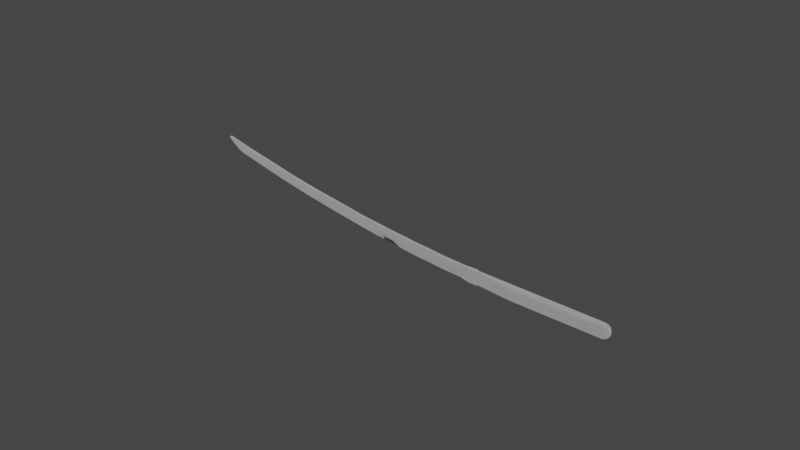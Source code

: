 # Source: katana2.blend  (saved by Blender 2.93.20; exported with 4.5.12 LTS)
import bpy
from mathutils import Matrix  # noqa: F401  (used for matrix-valued properties, if any)

bpy.ops.wm.read_factory_settings(use_empty=True)
scene = bpy.context.scene
scene.name = 'Scene'

# ---- collections
col_collection = bpy.data.collections.new('Collection'); scene.collection.children.link(col_collection)

# ---- materials (node trees are filled in below, after node groups)
mat_material_001 = bpy.data.materials.new('Material.001')
mat_material_001.use_transparent_shadow = False
mat_material_001.diffuse_color = (1.0, 1.0, 1.0, 1.0)
mat_material_002 = bpy.data.materials.new('Material.002')
mat_material_002.use_transparent_shadow = False
mat_material_002.diffuse_color = (1.0, 1.0, 1.0, 1.0)
mat_material_003 = bpy.data.materials.new('Material.003')
mat_material_003.use_transparent_shadow = False
mat_material_003.diffuse_color = (1.0, 1.0, 1.0, 1.0)
mat_material_004 = bpy.data.materials.new('Material.004')
mat_material_004.use_transparent_shadow = False
mat_material_004.diffuse_color = (1.0, 1.0, 1.0, 1.0)

# ---- material node trees
mat_material_001.use_nodes = True; mat_material_001.node_tree.nodes.clear()
_N = mat_material_001.node_tree.nodes; _L = mat_material_001.node_tree.links
n0 = _N.new('ShaderNodeBsdfPrincipled'); n0.name = 'Principled BSDF'; n0.location = (10, 300)
n0.distribution = 'GGX'
n0.subsurface_method = 'BURLEY'
n0.inputs[0].default_value = (1.0, 1.0, 1.0, 1.0)
n0.inputs[1].default_value = 1.0
n0.inputs[2].default_value = 1.0
n0.inputs[3].default_value = 1.45
n0.inputs[27].default_value = (0.0, 0.0, 0.0, 1.0)
n0.inputs[28].default_value = 1.0
n1 = _N.new('ShaderNodeOutputMaterial'); n1.name = 'Material Output'; n1.location = (320, 270)
_L.new(n0.outputs[0], n1.inputs[0])
n1.is_active_output = True
mat_material_002.use_nodes = True; mat_material_002.node_tree.nodes.clear()
_N = mat_material_002.node_tree.nodes; _L = mat_material_002.node_tree.links
n0 = _N.new('ShaderNodeBsdfPrincipled'); n0.name = 'Principled BSDF'; n0.location = (10, 300)
n0.distribution = 'GGX'
n0.subsurface_method = 'BURLEY'
n0.inputs[0].default_value = (1.0, 1.0, 1.0, 1.0)
n0.inputs[1].default_value = 1.0
n0.inputs[2].default_value = 1.0
n0.inputs[3].default_value = 1.45
n0.inputs[27].default_value = (0.0, 0.0, 0.0, 1.0)
n0.inputs[28].default_value = 1.0
n1 = _N.new('ShaderNodeOutputMaterial'); n1.name = 'Material Output'; n1.location = (320, 270)
_L.new(n0.outputs[0], n1.inputs[0])
n1.is_active_output = True
mat_material_003.use_nodes = True; mat_material_003.node_tree.nodes.clear()
_N = mat_material_003.node_tree.nodes; _L = mat_material_003.node_tree.links
n0 = _N.new('ShaderNodeBsdfPrincipled'); n0.name = 'Principled BSDF'; n0.location = (10, 300)
n0.distribution = 'GGX'
n0.subsurface_method = 'BURLEY'
n0.inputs[0].default_value = (1.0, 1.0, 1.0, 1.0)
n0.inputs[1].default_value = 1.0
n0.inputs[2].default_value = 1.0
n0.inputs[3].default_value = 1.45
n0.inputs[27].default_value = (0.0, 0.0, 0.0, 1.0)
n0.inputs[28].default_value = 1.0
n1 = _N.new('ShaderNodeOutputMaterial'); n1.name = 'Material Output'; n1.location = (320, 270)
_L.new(n0.outputs[0], n1.inputs[0])
n1.is_active_output = True
mat_material_004.use_nodes = True; mat_material_004.node_tree.nodes.clear()
_N = mat_material_004.node_tree.nodes; _L = mat_material_004.node_tree.links
n0 = _N.new('ShaderNodeBsdfPrincipled'); n0.name = 'Principled BSDF'; n0.location = (10, 300)
n0.distribution = 'GGX'
n0.subsurface_method = 'BURLEY'
n0.inputs[0].default_value = (1.0, 1.0, 1.0, 1.0)
n0.inputs[1].default_value = 1.0
n0.inputs[2].default_value = 1.0
n0.inputs[3].default_value = 1.45
n0.inputs[27].default_value = (0.0, 0.0, 0.0, 1.0)
n0.inputs[28].default_value = 1.0
n1 = _N.new('ShaderNodeOutputMaterial'); n1.name = 'Material Output'; n1.location = (320, 270)
_L.new(n0.outputs[0], n1.inputs[0])
n1.is_active_output = True

# ---- world
world_world = bpy.data.worlds.new('World'); scene.world = world_world
world_world.use_nodes = True; world_world.node_tree.nodes.clear()
_N = world_world.node_tree.nodes; _L = world_world.node_tree.links
n0 = _N.new('ShaderNodeOutputWorld'); n0.name = 'World Output'; n0.location = (300, 300)
n1 = _N.new('ShaderNodeBackground'); n1.name = 'Background'; n1.location = (10, 300)
n1.inputs[0].default_value = (0.05088, 0.05088, 0.05088, 1.0)
_L.new(n1.outputs[0], n0.inputs[0])
n0.is_active_output = True
world_world.color = (0.05088, 0.05088, 0.05088)
world_world.use_sun_shadow = False
world_world.sun_shadow_jitter_overblur = 0.0

# ---- meshes
me_cube_001 = bpy.data.meshes.new('Cube.001')
me_cube_001.from_pydata([(-9.903, 0.03143, 5.851), (-9.903, -0.01144, 5.851), (-11.52, -0.01144, 7.022), (-11.52, 0.03143, 7.022), (-8.732, 0.2631, 7.472), (-8.732, -0.2431, 7.472), (-10.35, -0.2431, 8.643), (-10.35, 0.2631, 8.643), (-12.94, -0.01144, 8.095), (-12.94, 0.03143, 8.095), (-11.77, -0.2431, 9.716), (-11.77, 0.2631, 9.716), (-14.86, -0.01144, 9.654), (-14.86, 0.03143, 9.654), (-13.69, -0.2431, 11.28), (-13.69, 0.2631, 11.28), (-16.25, -0.01144, 10.71), (-16.25, 0.03143, 10.71), (-15.08, -0.2431, 12.33), (-15.08, 0.2631, 12.33), (-17.85, -0.01144, 12.05), (-17.85, 0.03143, 12.05), (-16.68, -0.2431, 13.67), (-16.68, 0.2631, 13.67), (-19.58, -0.008098, 13.57), (-19.58, 0.02808, 13.57), (-18.45, -0.2036, 15.13), (-18.45, 0.2236, 15.13), (-22.05, -0.008098, 15.66), (-22.05, 0.02808, 15.66), (-20.93, -0.2036, 17.22), (-20.93, 0.2236, 17.22), (-24.0, -0.008098, 17.42), (-24.0, 0.02808, 17.42), (-23.02, -0.2036, 18.96), (-23.02, 0.2236, 18.96), (-26.4, -0.008099, 19.64), (-26.4, 0.02808, 19.64), (-25.42, -0.2036, 21.18), (-25.42, 0.2236, 21.18), (-28.12, -0.008099, 21.23), (-28.12, 0.02808, 21.23), (-27.14, -0.2036, 22.77), (-27.14, 0.2236, 22.77), (-30.19, -0.0081, 23.21), (-30.19, 0.02808, 23.21), (-29.21, -0.2036, 24.62), (-29.21, 0.2236, 24.62), (-32.29, -0.0081, 25.18), (-32.29, 0.02808, 25.18), (-31.3, -0.2036, 26.58), (-31.3, 0.2236, 26.58), (-34.64, -0.008101, 27.56), (-34.64, 0.02808, 27.56), (-33.75, -0.2036, 28.96), (-33.75, 0.2236, 28.96), (-36.18, -0.008101, 29.12), (-36.18, 0.02808, 29.12), (-35.28, -0.2036, 30.52), (-35.28, 0.2236, 30.52), (-38.0, -0.008101, 31.04), (-38.0, 0.02808, 31.04), (-37.03, -0.2036, 32.31), (-37.03, 0.2236, 32.31), (-39.97, -0.008102, 33.12), (-39.97, 0.02808, 33.12), (-39.07, -0.2036, 34.38), (-39.07, 0.2236, 34.38), (-41.25, -0.008102, 34.5), (-41.25, 0.02808, 34.5), (-40.42, -0.2036, 35.76), (-40.42, 0.2236, 35.76), (-42.16, -0.008102, 35.47), (-42.16, 0.02808, 35.47), (-41.33, -0.2036, 36.73), (-41.33, 0.2236, 36.73), (-42.65, -0.008103, 36.18), (-42.65, 0.02808, 36.18), (-42.2, -0.2036, 37.66), (-42.2, 0.2236, 37.66), (-42.92, -0.008103, 36.85), (-42.92, 0.02808, 36.85), (-42.73, -0.2036, 38.27), (-42.73, 0.2236, 38.27), (-43.1, -0.008103, 37.47), (-43.1, 0.02808, 37.47), (-43.24, -0.2036, 38.79), (-43.24, 0.2236, 38.79), (-7.871, -0.2521, 6.848), (-8.927, -0.2521, 5.075), (-9.252, 0.2631, 6.752), (-9.252, -0.2431, 6.752), (-10.87, -0.2431, 7.923), (-10.87, 0.2631, 7.923), (-12.29, -0.2431, 8.996), (-12.29, 0.2631, 8.996), (-14.21, -0.2431, 10.56), (-14.21, 0.2631, 10.56), (-15.6, -0.2431, 11.61), (-15.6, 0.2631, 11.61), (-17.2, -0.2431, 12.95), (-17.2, 0.2631, 12.95), (-18.95, -0.2036, 14.44), (-18.95, 0.2236, 14.44), (-21.43, -0.2036, 16.53), (-21.43, 0.2236, 16.53), (-23.46, -0.2036, 18.27), (-23.46, 0.2236, 18.27), (-25.86, -0.2036, 20.49), (-25.86, 0.2236, 20.49), (-27.58, -0.2036, 22.09), (-27.58, 0.2236, 22.09), (-29.64, -0.2036, 23.99), (-29.64, 0.2236, 23.99), (-31.74, -0.2036, 25.96), (-31.74, 0.2236, 25.96), (-34.15, -0.2036, 28.34), (-34.15, 0.2236, 28.34), (-35.68, -0.2036, 29.9), (-35.68, 0.2236, 29.9), (-37.46, -0.2036, 31.75), (-37.46, 0.2236, 31.75), (-39.47, -0.2036, 33.82), (-39.47, 0.2236, 33.82), (-40.79, -0.2036, 35.2), (-40.79, 0.2236, 35.2), (-41.7, -0.2036, 36.17), (-41.7, 0.2236, 36.17), (-42.4, -0.2036, 37.0), (-42.4, 0.2236, 37.0), (-42.81, -0.2036, 37.64), (-42.81, 0.2236, 37.64), (-43.18, -0.2036, 38.2), (-43.18, 0.2236, 38.2), (-8.927, 0.03219, 5.075), (-8.927, -0.0122, 5.075), (-8.927, 0.2721, 5.075), (-7.871, 0.2721, 6.848), (-8.943, -0.2933, 5.048), (-7.85, -0.2933, 6.884), (-8.943, 0.303, 5.048), (-7.85, 0.303, 6.884), (-8.065, -0.2933, 4.43), (-6.965, -0.2933, 6.276), (-8.065, 0.303, 4.43), (-6.965, 0.303, 6.276), (-8.34, -0.2521, 6.061), (-8.34, 0.2721, 6.061), (-8.335, -0.2933, 6.069), (-8.335, 0.303, 6.069), (-7.454, -0.2933, 5.457), (-7.454, 0.303, 5.457), (-6.891, -0.2933, 5.056), (-6.891, 0.303, 5.056), (-2.432, 0.6198, 1.867), (-2.432, -0.7686, 1.867), (2.213, -0.7686, -1.345), (2.213, 0.6198, -1.345), (9.341, 0.616, -6.235), (9.341, -0.7629, -6.235), (9.758, -0.6493, -6.51), (9.758, 0.5403, -6.51), (9.977, 0.446, -6.678), (9.977, -0.5078, -6.678), (10.1, -0.2244, -6.829), (10.1, 0.257, -6.829), (-6.738, 0.3507, 3.704), (-7.502, 0.1395, 4.03), (-7.603, 0.1963, 4.101), (-7.635, 0.303, 4.124), (-7.418, 0.303, 4.17), (-6.963, -0.1856, 3.66), (-7.418, -0.2933, 4.17), (-7.496, -0.2933, 4.193), (-7.635, -0.2933, 4.124), (-7.502, -0.1301, 4.03), (-5.619, -0.3871, 5.084), (-6.402, -0.1298, 5.876), (-6.503, -0.1867, 5.947), (-6.535, -0.2933, 5.97), (-6.486, -0.2933, 5.735), (-5.887, 0.1769, 5.489), (-6.486, 0.303, 5.735), (-6.554, 0.303, 5.815), (-6.535, 0.303, 5.97), (-6.402, 0.1398, 5.876), (-2.931, -0.6054, 0.8943), (-2.861, -0.7686, 1.044), (-2.024, -0.6051, 2.592), (-2.104, -0.7686, 2.448), (-2.933, 0.4566, 0.8956), (-2.861, 0.6198, 1.044), (-2.024, 0.4565, 2.592), (-2.104, 0.6198, 2.448), (1.809, 0.6198, -2.167), (1.709, 0.4505, -2.313), (2.52, -0.7686, -0.7674), (2.622, -0.5952, -0.6195), (1.709, -0.5935, -2.313), (1.808, -0.7686, -2.169), (2.622, 0.4515, -0.6196), (2.519, 0.6199, -0.7696), (8.922, 0.616, -7.038), (8.84, 0.4464, -7.197), (8.921, -0.7629, -7.04), (8.84, -0.5873, -7.197), (9.657, -0.7629, -5.673), (9.746, -0.589, -5.515), (9.656, 0.616, -5.675), (9.746, 0.4475, -5.515), (9.326, -0.4724, -7.34), (9.408, -0.6493, -7.182), (10.11, 0.3712, -5.889), (10.02, 0.5403, -6.051), (10.11, -0.4743, -5.889), (10.02, -0.6493, -6.048), (9.326, 0.37, -7.34), (9.409, 0.5403, -7.18), (10.17, -0.5078, -6.341), (10.26, -0.3313, -6.18), (9.715, 0.446, -7.181), (9.631, 0.2747, -7.343), (9.631, -0.329, -7.343), (9.714, -0.5078, -7.184), (10.17, 0.446, -6.345), (10.26, 0.2761, -6.18), (10.25, -0.09971, -6.504), (10.15, -0.2244, -6.741), (10.2, -0.08439, -6.651), (10.25, -0.06117, -6.578), (9.875, 0.1193, -7.197), (10.01, 0.257, -7.0), (9.976, 0.1287, -7.075), (9.929, 0.09381, -7.165), (9.941, -0.2927, -7.047), (9.929, -0.04442, -7.165), (10.0, -0.2244, -7.02), (10.16, 0.3206, -6.611), (10.25, 0.08675, -6.578), (10.17, 0.257, -6.72)], [], [(0, 1, 2), (0, 2, 3), (4, 7, 6), (4, 6, 5), (1, 0, 136), (1, 136, 89), (91, 5, 6), (91, 6, 92), (6, 7, 11), (6, 11, 10), (90, 0, 3), (90, 3, 93), (94, 10, 14), (94, 14, 96), (93, 3, 9), (93, 9, 95), (3, 2, 8), (3, 8, 9), (92, 6, 10), (92, 10, 94), (97, 13, 17), (97, 17, 99), (95, 9, 13), (95, 13, 97), (9, 8, 12), (9, 12, 13), (10, 11, 15), (10, 15, 14), (18, 19, 23), (18, 23, 22), (13, 12, 16), (13, 16, 17), (14, 15, 19), (14, 19, 18), (96, 14, 18), (96, 18, 98), (101, 21, 25), (101, 25, 103), (98, 18, 22), (98, 22, 100), (99, 17, 21), (99, 21, 101), (17, 16, 20), (17, 20, 21), (103, 25, 29), (103, 29, 105), (21, 20, 24), (21, 24, 25), (22, 23, 27), (22, 27, 26), (100, 22, 26), (100, 26, 102), (30, 31, 35), (30, 35, 34), (25, 24, 28), (25, 28, 29), (26, 27, 31), (26, 31, 30), (102, 26, 30), (102, 30, 104), (107, 33, 37), (107, 37, 109), (104, 30, 34), (104, 34, 106), (105, 29, 33), (105, 33, 107), (29, 28, 32), (29, 32, 33), (37, 36, 40), (37, 40, 41), (33, 32, 36), (33, 36, 37), (34, 35, 39), (34, 39, 38), (106, 34, 38), (106, 38, 108), (42, 43, 47), (42, 47, 46), (38, 39, 43), (38, 43, 42), (108, 38, 42), (108, 42, 110), (109, 37, 41), (109, 41, 111), (113, 45, 49), (113, 49, 115), (110, 42, 46), (110, 46, 112), (111, 41, 45), (111, 45, 113), (41, 40, 44), (41, 44, 45), (50, 51, 55), (50, 55, 54), (45, 44, 48), (45, 48, 49), (46, 47, 51), (46, 51, 50), (112, 46, 50), (112, 50, 114), (116, 54, 58), (116, 58, 118), (114, 50, 54), (114, 54, 116), (115, 49, 53), (115, 53, 117), (49, 48, 52), (49, 52, 53), (119, 57, 61), (119, 61, 121), (117, 53, 57), (117, 57, 119), (53, 52, 56), (53, 56, 57), (54, 55, 59), (54, 59, 58), (62, 63, 67), (62, 67, 66), (57, 56, 60), (57, 60, 61), (58, 59, 63), (58, 63, 62), (118, 58, 62), (118, 62, 120), (123, 65, 69), (123, 69, 125), (120, 62, 66), (120, 66, 122), (121, 61, 65), (121, 65, 123), (61, 60, 64), (61, 64, 65), (125, 69, 73), (125, 73, 127), (65, 64, 68), (65, 68, 69), (66, 67, 71), (66, 71, 70), (122, 66, 70), (122, 70, 124), (74, 75, 79), (74, 79, 78), (69, 68, 72), (69, 72, 73), (70, 71, 75), (70, 75, 74), (124, 70, 74), (124, 74, 126), (129, 77, 81), (129, 81, 131), (126, 74, 78), (126, 78, 128), (127, 73, 77), (127, 77, 129), (73, 72, 76), (73, 76, 77), (82, 83, 87), (82, 87, 86), (77, 76, 80), (77, 80, 81), (78, 79, 83), (78, 83, 82), (128, 78, 82), (128, 82, 130), (132, 86, 87), (132, 87, 133), (130, 82, 86), (130, 86, 132), (131, 81, 85), (131, 85, 133), (81, 80, 84), (81, 84, 85), (4, 5, 88), (4, 88, 137), (91, 1, 135), (91, 135, 146), (90, 4, 137), (90, 137, 147), (0, 90, 147), (0, 147, 136), (5, 91, 146), (5, 146, 88), (83, 131, 133), (83, 133, 87), (80, 130, 132), (80, 132, 84), (84, 132, 133), (84, 133, 85), (76, 128, 130), (76, 130, 80), (75, 127, 129), (75, 129, 79), (72, 126, 128), (72, 128, 76), (79, 129, 131), (79, 131, 83), (68, 124, 126), (68, 126, 72), (64, 122, 124), (64, 124, 68), (71, 125, 127), (71, 127, 75), (63, 121, 123), (63, 123, 67), (60, 120, 122), (60, 122, 64), (67, 123, 125), (67, 125, 71), (56, 118, 120), (56, 120, 60), (55, 117, 119), (55, 119, 59), (59, 119, 121), (59, 121, 63), (51, 115, 117), (51, 117, 55), (48, 114, 116), (48, 116, 52), (52, 116, 118), (52, 118, 56), (44, 112, 114), (44, 114, 48), (43, 111, 113), (43, 113, 47), (40, 110, 112), (40, 112, 44), (47, 113, 115), (47, 115, 51), (39, 109, 111), (39, 111, 43), (36, 108, 110), (36, 110, 40), (32, 106, 108), (32, 108, 36), (31, 105, 107), (31, 107, 35), (28, 104, 106), (28, 106, 32), (35, 107, 109), (35, 109, 39), (24, 102, 104), (24, 104, 28), (20, 100, 102), (20, 102, 24), (27, 103, 105), (27, 105, 31), (19, 99, 101), (19, 101, 23), (16, 98, 100), (16, 100, 20), (23, 101, 103), (23, 103, 27), (12, 96, 98), (12, 98, 16), (11, 95, 97), (11, 97, 15), (15, 97, 99), (15, 99, 19), (2, 92, 94), (2, 94, 8), (7, 93, 95), (7, 95, 11), (8, 94, 96), (8, 96, 12), (4, 90, 93), (4, 93, 7), (1, 91, 92), (1, 92, 2), (146, 135, 138), (146, 138, 148), (141, 139, 143), (141, 143, 145), (137, 88, 139), (137, 139, 141), (89, 136, 140), (89, 140, 138), (147, 137, 141), (147, 141, 149), (135, 134, 140), (135, 140, 138), (144, 153, 170, 169), (142, 144, 169, 168), (149, 141, 145), (149, 145, 151), (138, 140, 144), (138, 144, 142), (148, 138, 142), (148, 142, 150), (151, 183, 182, 153), (152, 187, 155), (145, 178, 177, 185, 184), (143, 152, 180, 179), (150, 173, 172, 152), (176, 155, 189), (143, 150, 152), (181, 185, 177, 188), (144, 151, 153), (166, 170, 153, 154), (140, 149, 151), (140, 151, 144), (139, 148, 150), (139, 150, 143), (134, 147, 149), (134, 149, 140), (136, 147, 149), (136, 149, 140), (88, 146, 148), (88, 148, 139), (142, 168, 167, 175, 174), (150, 142, 174, 173), (181, 188, 192), (153, 182, 193), (192, 197, 200), (191, 154, 157), (186, 195, 198), (155, 187, 199), (166, 154, 191), (152, 172, 187), (151, 145, 184, 183), (194, 157, 158), (171, 190, 186), (186, 190, 195), (145, 143, 179, 178), (176, 180, 152, 155), (200, 207, 209), (210, 216, 221), (200, 197, 207), (155, 199, 156), (153, 193, 154), (157, 201, 208), (192, 188, 197), (154, 201, 157), (189, 156, 196), (191, 157, 194), (154, 193, 201), (189, 155, 156), (209, 207, 214), (160, 211, 223), (209, 214, 212), (215, 163, 218), (198, 203, 205), (205, 216, 210), (196, 159, 206), (156, 199, 204), (194, 158, 202), (198, 195, 203), (196, 156, 159), (202, 158, 161), (212, 219, 225), (165, 239, 238, 229, 228), (210, 221, 222), (222, 230, 233, 235), (158, 208, 213), (206, 159, 160), (205, 203, 216), (156, 204, 159), (206, 160, 215), (157, 208, 158), (202, 161, 217), (159, 204, 211), (225, 219, 226), (222, 221, 230), (161, 224, 162), (217, 161, 162), (215, 160, 163), (217, 162, 220), (218, 163, 164), (158, 213, 161), (212, 214, 219), (159, 211, 160), (161, 213, 224), (165, 228, 227, 164), (233, 232, 164, 236, 235), (163, 234, 236, 164), (232, 231, 165, 164), (160, 223, 163), (220, 162, 165), (218, 164, 227), (162, 224, 237), (220, 165, 231), (163, 223, 234), (225, 226, 229, 238), (162, 237, 239, 165), (166, 167, 168, 169, 170), (171, 172, 173, 174, 175), (176, 177, 178, 179, 180), (181, 182, 183, 184, 185), (226, 227, 228, 229), (230, 231, 232, 233), (234, 235, 236), (237, 238, 239), (189, 196, 197, 188), (215, 218, 219, 214), (176, 189, 188, 177), (191, 194, 195, 190), (209, 212, 213, 208), (181, 192, 193, 182), (192, 200, 201, 193), (225, 238, 237, 224), (205, 210, 211, 204), (217, 220, 221, 216), (196, 206, 207, 197), (171, 186, 187, 172), (200, 209, 208, 201), (210, 222, 223, 211), (186, 198, 199, 187), (194, 202, 203, 195), (218, 227, 226, 219), (198, 205, 204, 199), (222, 235, 234, 223), (212, 225, 224, 213), (166, 191, 190, 167), (206, 215, 214, 207), (220, 231, 230, 221), (202, 217, 216, 203), (171, 175, 167, 190)])
me_cube_001.polygons.foreach_set('use_smooth', [0, 0, 0, 0, 0, 0, 0, 0, 1, 0, 0, 0, 0, 0, 0, 0, 0, 0, 0, 0, 1, 1, 0, 0, 1, 1, 0, 0, 0, 0, 0, 0, 0, 0, 0, 0, 1, 1, 0, 0, 0, 0, 0, 0, 0, 1, 1, 1, 1, 1, 0, 0, 0, 0, 0, 0, 0, 0, 0, 0, 0, 0, 0, 0, 1, 1, 0, 0, 0, 0, 0, 0, 0, 0, 0, 0, 0, 0, 1, 1, 0, 0, 0, 0, 0, 0, 0, 0, 1, 1, 0, 0, 1, 0, 0, 0, 0, 0, 0, 0, 0, 0, 0, 0, 1, 1, 0, 0, 1, 1, 0, 0, 0, 0, 1, 0, 0, 0, 0, 0, 1, 1, 0, 0, 1, 1, 0, 0, 1, 1, 0, 0, 0, 0, 0, 0, 0, 0, 0, 0, 0, 0, 0, 0, 0, 0, 0, 0, 1, 1, 0, 0, 1, 1, 0, 0, 0, 0, 0, 0, 0, 0, 1, 0, 0, 0, 0, 0, 1, 1, 1, 1, 0, 0, 1, 1, 1, 1, 1, 1, 1, 0, 0, 0, 1, 1, 0, 1, 1, 1, 0, 0, 1, 1, 0, 0, 0, 0, 1, 1, 0, 0, 0, 0, 1, 1, 0, 0, 1, 1, 0, 0, 0, 0, 0, 0, 1, 1, 0, 1, 0, 0, 0, 0, 1, 1, 0, 0, 0, 0, 0, 0, 1, 0, 0, 0, 1, 1, 0, 0, 1, 1, 1, 1, 0, 0, 0, 0, 0, 0, 0, 0, 0, 0, 0, 0, 0, 0, 0, 1, 0, 0, 0, 0, 0, 0, 0, 0, 0, 0, 0, 0, 1, 0, 0, 0, 0, 0, 0, 0, 0, 0, 0, 0, 1, 1, 0, 0, 0, 0, 1, 1, 0, 0, 1, 1, 0, 0, 0, 0, 0, 0, 0, 0, 0, 0, 0, 0, 0, 0, 0, 0, 0, 0, 0, 0, 0, 0, 0, 0, 0, 0, 0, 0, 0, 0, 0, 0, 0, 0, 0, 0, 0, 0, 0, 0, 0, 0, 0, 0, 0, 0, 0, 0, 0, 0, 0, 0, 0, 0, 0, 0, 0, 1, 0, 0, 1, 0, 0, 0, 0, 0, 0, 0, 1, 0, 0, 0, 0, 0, 0, 0, 0, 0, 0, 0, 0, 0, 0, 0, 0, 0, 1, 0, 0, 0, 0, 0, 0, 0, 0, 0, 0, 0, 0, 0, 0, 0, 0, 0, 0, 0, 0, 0, 0, 0, 0, 0, 0, 0, 0, 0, 1, 0, 0, 0])
me_cube_001.polygons.foreach_set('material_index', [0, 0, 0, 0, 0, 0, 0, 0, 0, 0, 0, 0, 0, 0, 0, 0, 0, 0, 0, 0, 0, 0, 0, 0, 0, 0, 0, 0, 0, 0, 0, 0, 0, 0, 0, 0, 0, 0, 0, 0, 0, 0, 0, 0, 0, 0, 0, 0, 0, 0, 0, 0, 0, 0, 0, 0, 0, 0, 0, 0, 0, 0, 0, 0, 0, 0, 0, 0, 0, 0, 0, 0, 0, 0, 0, 0, 0, 0, 0, 0, 0, 0, 0, 0, 0, 0, 0, 0, 0, 0, 0, 0, 0, 0, 0, 0, 0, 0, 0, 0, 0, 0, 0, 0, 0, 0, 0, 0, 0, 0, 0, 0, 0, 0, 0, 0, 0, 0, 0, 0, 0, 0, 0, 0, 0, 0, 0, 0, 0, 0, 0, 0, 0, 0, 0, 0, 0, 0, 0, 0, 0, 0, 0, 0, 0, 0, 0, 0, 0, 0, 0, 0, 0, 0, 0, 0, 0, 0, 0, 0, 0, 0, 0, 0, 0, 0, 0, 0, 0, 0, 0, 0, 0, 0, 0, 0, 0, 0, 0, 0, 0, 0, 0, 0, 0, 0, 0, 0, 0, 0, 0, 0, 0, 0, 0, 0, 0, 0, 0, 0, 0, 0, 0, 0, 0, 0, 0, 0, 0, 0, 0, 0, 0, 0, 0, 0, 0, 0, 0, 0, 0, 0, 0, 0, 0, 0, 0, 0, 0, 0, 0, 0, 0, 0, 0, 0, 0, 0, 0, 0, 0, 0, 0, 0, 0, 0, 0, 0, 0, 0, 0, 0, 0, 0, 0, 0, 0, 0, 0, 0, 0, 0, 0, 0, 0, 0, 0, 0, 1, 1, 1, 1, 1, 1, 1, 1, 1, 1, 1, 1, 1, 1, 1, 1, 1, 1, 1, 1, 1, 3, 1, 1, 1, 3, 1, 3, 1, 3, 1, 1, 1, 1, 1, 1, 1, 1, 1, 1, 1, 1, 3, 3, 3, 3, 3, 3, 3, 3, 1, 3, 3, 3, 1, 3, 3, 3, 3, 3, 3, 3, 3, 3, 3, 3, 3, 3, 3, 3, 3, 3, 3, 3, 3, 3, 3, 3, 3, 3, 3, 3, 3, 3, 3, 3, 3, 3, 3, 3, 3, 3, 3, 3, 3, 3, 3, 3, 3, 3, 3, 3, 3, 3, 3, 3, 3, 3, 3, 3, 3, 3, 3, 3, 3, 3, 3, 3, 3, 3, 3, 3, 3, 3, 3, 3, 3, 3, 3, 3, 3, 3, 3, 3, 3, 3, 3, 3, 3, 3, 3, 3, 3, 3, 3, 3, 3, 3])
me_cube_001.materials.append(mat_material_001)
me_cube_001.materials.append(mat_material_002)
me_cube_001.materials.append(mat_material_003)
me_cube_001.materials.append(mat_material_004)
me_cube_001.use_remesh_fix_poles = True
me_cube_001.use_remesh_preserve_attributes = False
me_cube_001.update()
me_cube_001.normals_split_custom_set([tuple(v) for v in zip(*[iter([-0.5855, 0.0, -0.8107, -0.5855, 0.0, -0.8107, -0.5855, 0.0, -0.8107, -0.5855, 0.0, -0.8107, -0.5855, 0.0, -0.8107, -0.5855, 0.0, -0.8107, 0.5855, -3.768e-06, 0.8107, 0.5855, -3.768e-06, 0.8107, 0.5855, -3.768e-06, 0.8107, 0.5855, 0.0, 0.8107, 0.5855, 0.0, 0.8107, 0.5855, 0.0, 0.8107, -0.6223, 0.0, -0.7828, -0.6223, 0.0, -0.7828, -0.6223, 0.0, -0.7828, -0.6223, 0.0, -0.7828, -0.6223, 0.0, -0.7828, -0.6223, 0.0, -0.7828, -5.105e-07, -1.0, -3.355e-08, -5.105e-07, -1.0, -3.355e-08, -5.105e-07, -1.0, -3.355e-08, -1.298e-07, -1.0, 1.845e-07, -1.298e-07, -1.0, 1.845e-07, -1.298e-07, -1.0, 1.845e-07, 0.6048, 0.0, 0.7964, 0.6048, 0.0, 0.7964, 0.6048, 0.0, 0.7964, 0.6048, 0.0, 0.7964, 0.6048, 0.0, 0.7964, 0.6048, 0.0, 0.7964, -0.1194, 0.979, -0.1654, -0.1194, 0.979, -0.1654, -0.1194, 0.979, -0.1654, -0.1194, 0.979, -0.1654, -0.1194, 0.979, -0.1654, -0.1194, 0.979, -0.1654, -6.555e-09, -1.0, 8.154e-08, -6.555e-09, -1.0, 8.154e-08, -6.555e-09, -1.0, 8.154e-08, -6.555e-09, -1.0, 8.154e-08, -6.555e-09, -1.0, 8.154e-08, -6.555e-09, -1.0, 8.154e-08, -0.1234, 0.979, -0.1625, -0.1234, 0.979, -0.1625, -0.1234, 0.979, -0.1625, -0.1234, 0.979, -0.1625, -0.1234, 0.979, -0.1625, -0.1234, 0.979, -0.1625, -0.6048, 0.0, -0.7964, -0.6048, 0.0, -0.7964, -0.6048, 0.0, -0.7964, -0.6048, 0.0, -0.7964, -0.6048, 0.0, -0.7964, -0.6048, 0.0, -0.7964, -1.229e-07, -1.0, 1.892e-07, -1.229e-07, -1.0, 1.892e-07, -1.229e-07, -1.0, 1.892e-07, -1.229e-07, -1.0, 1.892e-07, -1.229e-07, -1.0, 1.892e-07, -1.229e-07, -1.0, 1.892e-07, -0.1233, 0.979, -0.1626, -0.1233, 0.979, -0.1626, -0.1233, 0.979, -0.1626, -0.1233, 0.979, -0.1626, -0.1233, 0.979, -0.1626, -0.1233, 0.979, -0.1626, -0.1288, 0.9789, -0.1586, -0.1288, 0.9789, -0.1586, -0.1288, 0.9789, -0.1586, -0.1288, 0.9789, -0.1586, -0.1288, 0.9789, -0.1586, -0.1288, 0.9789, -0.1586, -0.6304, 0.0, -0.7762, -0.6304, 0.0, -0.7762, -0.6304, 0.0, -0.7762, -0.6304, 0.0, -0.7762, -0.6304, 0.0, -0.7762, -0.6304, 0.0, -0.7762, 0.6304, 0.0, 0.7762, 0.6304, 0.0, 0.7762, 0.6304, 0.0, 0.7762, 0.6304, 0.0, 0.7762, 0.6304, 0.0, 0.7762, 0.6304, 0.0, 0.7762, 0.6402, 0.0, 0.7682, 0.6402, 0.0, 0.7682, 0.6402, 0.0, 0.7682, 0.6402, 0.0, 0.7682, 0.6402, 0.0, 0.7682, 0.6402, 0.0, 0.7682, -0.6043, 0.0, -0.7967, -0.6043, 0.0, -0.7967, -0.6043, 0.0, -0.7967, -0.6043, 0.0, -0.7967, -0.6043, 0.0, -0.7967, -0.6043, 0.0, -0.7967, 0.6043, 0.0, 0.7967, 0.6043, 0.0, 0.7967, 0.6043, 0.0, 0.7967, 0.6043, 0.0, 0.7967, 0.6043, 0.0, 0.7967, 0.6043, 0.0, 0.7967, 5.437e-08, -1.0, 3.834e-08, 5.437e-08, -1.0, 3.834e-08, 5.437e-08, -1.0, 3.834e-08, 5.437e-08, -1.0, 3.834e-08, 5.437e-08, -1.0, 3.834e-08, 5.437e-08, -1.0, 3.834e-08, -0.1339, 0.981, -0.1405, -0.6629, -0.02108, -0.7484, -0.1196, 0.9844, -0.1291, -0.1339, 0.981, -0.1405, -0.1196, 0.9844, -0.1291, -0.1339, 0.981, -0.1404, 7.79e-08, -1.0, 3.225e-08, 7.79e-08, -1.0, 3.225e-08, 7.79e-08, -1.0, 3.225e-08, 7.79e-08, -1.0, 1.613e-08, 7.79e-08, -1.0, 1.613e-08, 7.79e-08, -1.0, 1.613e-08, -0.1309, 0.9789, -0.1571, -0.1309, 0.9789, -0.1571, -0.1309, 0.9789, -0.1571, -0.1309, 0.9789, -0.1571, -0.1309, 0.9789, -0.1571, -0.1309, 0.9789, -0.1571, -0.6402, 0.0, -0.7682, -0.6402, 0.0, -0.7682, -0.6402, 0.0, -0.7682, -0.6402, 0.0, -0.7682, -0.6402, 0.0, -0.7682, -0.6402, 0.0, -0.7682, -0.1166, 0.9836, -0.1379, -0.1166, 0.9836, -0.1379, -0.1166, 0.9836, -0.1379, -0.1166, 0.9836, -0.1379, -0.1201, 0.9828, -0.1403, -0.1216, 0.9826, -0.1403, -0.6629, -0.02108, -0.7484, -0.1442, -0.9773, -0.1552, -0.6345, -0.2801, -0.7203, -0.6629, -0.02108, -0.7484, -0.6345, -0.2801, -0.7203, -0.1196, 0.9844, -0.1291, 0.6362, 0.0, 0.7715, 0.6362, 0.0, 0.7715, 0.6362, 0.0, 0.7715, 0.6362, 0.0, 0.7715, 0.6362, 0.0, 0.7715, 0.6362, 0.0, 0.7715, -0.01397, -0.9999, 0.01009, -0.01397, -0.9999, 0.01009, -0.01397, -0.9999, 0.01009, -0.01397, -0.9999, 0.01009, -0.01397, -0.9999, 0.01009, -0.01397, -0.9999, 0.01009, 0.6374, 0.0, 0.7706, 0.6374, 0.0, 0.7706, 0.6374, 0.0, 0.7706, 0.6374, 0.0, 0.7706, 0.6374, 0.0, 0.7706, 0.6374, 0.0, 0.7706, -0.6457, 0.0, -0.7636, -0.6457, 0.0, -0.7636, -0.6457, 0.0, -0.7636, -0.6457, 0.0, -0.7636, -0.6457, 0.0, -0.7636, -0.6457, 0.0, -0.7636, 0.6457, 0.0, 0.7636, 0.6457, 0.0, 0.7636, 0.6457, 0.0, 0.7636, 0.6457, 0.0, 0.7636, 0.6457, 0.0, 0.7636, 0.6457, 0.0, 0.7636, -7.41e-08, -1.0, 2.163e-07, -7.41e-08, -1.0, 2.163e-07, -7.41e-08, -1.0, 2.163e-07, -7.41e-08, -1.0, 2.109e-07, -7.41e-08, -1.0, 2.109e-07, -7.41e-08, -1.0, 2.109e-07, -0.1309, 0.9813, -0.1412, -0.1309, 0.9813, -0.1412, -0.1309, 0.9813, -0.1412, -0.1309, 0.9813, -0.1412, -0.1309, 0.9813, -0.1412, -0.1309, 0.9813, -0.1412, -1.241e-07, -1.0, 2.571e-07, -1.241e-07, -1.0, 2.571e-07, -1.241e-07, -1.0, 2.571e-07, -1.982e-07, -1.0, 1.944e-07, -1.982e-07, -1.0, 1.944e-07, -1.982e-07, -1.0, 1.944e-07, -0.1216, 0.9826, -0.1403, -0.1201, 0.9828, -0.1403, -0.1228, 0.9825, -0.1398, -0.1216, 0.9826, -0.1403, -0.1228, 0.9825, -0.1398, -0.1228, 0.9825, -0.1399, -0.6686, 0.0, -0.7436, -0.6686, 0.0, -0.7436, -0.6686, 0.0, -0.7436, -0.6686, 0.0, -0.7436, -0.6686, 0.0, -0.7436, -0.6686, 0.0, -0.7436, -0.6798, 8.993e-05, -0.7334, -0.6798, 8.993e-05, -0.7334, -0.6798, 8.993e-05, -0.7334, -0.6798, -5.33e-06, -0.7334, -0.6798, -5.33e-06, -0.7334, -0.6798, -5.33e-06, -0.7334, -0.6799, 6.45e-05, -0.7333, -0.6799, 6.45e-05, -0.7333, -0.6799, 6.45e-05, -0.7333, -0.6799, 5.163e-05, -0.7333, -0.6799, 5.163e-05, -0.7333, -0.6799, 5.163e-05, -0.7333, 0.6799, 0.0, 0.7333, 0.6799, 0.0, 0.7333, 0.6799, 0.0, 0.7333, 0.6799, 0.0, 0.7333, 0.6799, 0.0, 0.7333, 0.6799, 0.0, 0.7333, -2.62e-07, -1.0, 2.519e-07, -2.62e-07, -1.0, 2.519e-07, -2.62e-07, -1.0, 2.519e-07, -1.955e-07, -1.0, 2.977e-07, -1.955e-07, -1.0, 2.977e-07, -1.955e-07, -1.0, 2.977e-07, 0.6661, 0.0, 0.7459, 0.6661, 0.0, 0.7459, 0.6661, 0.0, 0.7459, 0.6661, 0.0, 0.7459, 0.6661, 0.0, 0.7459, 0.6661, 0.0, 0.7459, 0.6798, 0.0, 0.7334, 0.6798, 0.0, 0.7334, 0.6798, 0.0, 0.7334, 0.6798, 0.0, 0.7334, 0.6798, 0.0, 0.7334, 0.6798, 0.0, 0.7334, -1.818e-07, -1.0, 3.192e-07, -1.818e-07, -1.0, 3.192e-07, -1.818e-07, -1.0, 3.192e-07, -2.545e-07, -1.0, 2.474e-07, -2.545e-07, -1.0, 2.474e-07, -2.545e-07, -1.0, 2.474e-07, -0.1309, 0.9813, -0.1412, -0.1309, 0.9813, -0.1412, -0.1309, 0.9813, -0.1412, -0.1309, 0.9813, -0.1412, -0.1309, 0.9813, -0.1412, -0.1309, 0.9813, -0.1412, -0.1387, 0.9792, -0.1478, -0.1387, 0.9792, -0.1478, -0.1387, 0.9792, -0.1478, -0.1387, 0.9792, -0.1478, -0.1387, 0.9792, -0.1478, -0.1387, 0.9792, -0.1478, -3.738e-07, -1.0, 3.234e-07, -3.738e-07, -1.0, 3.234e-07, -3.738e-07, -1.0, 3.234e-07, -2.783e-07, -1.0, 3.787e-07, -2.783e-07, -1.0, 3.787e-07, -2.783e-07, -1.0, 3.787e-07, -0.135, 0.9803, -0.1441, -0.135, 0.9803, -0.1441, -0.1351, 0.9803, -0.1442, -0.135, 0.9803, -0.1441, -0.1351, 0.9803, -0.1442, -0.1351, 0.9803, -0.1442, -0.6901, 0.0, -0.7237, -0.6901, 0.0, -0.7237, -0.6901, 0.0, -0.7237, -0.6901, 7.358e-05, -0.7237, -0.6901, 7.358e-05, -0.7237, -0.6901, 7.358e-05, -0.7237, 0.6964, 0.0, 0.7177, 0.6964, 0.0, 0.7177, 0.6964, 0.0, 0.7177, 0.6964, 0.0, 0.7177, 0.6964, 0.0, 0.7177, 0.6964, 0.0, 0.7177, -0.6844, 7.34e-05, -0.7291, -0.6844, 7.34e-05, -0.7291, -0.6844, 7.34e-05, -0.7291, -0.6844, -1.053e-05, -0.7291, -0.6844, -1.053e-05, -0.7291, -0.6844, -1.053e-05, -0.7291, 0.6844, 0.0, 0.7291, 0.6844, 0.0, 0.7291, 0.6844, 0.0, 0.7291, 0.6844, 0.0, 0.7291, 0.6844, 0.0, 0.7291, 0.6844, 0.0, 0.7291, -2.521e-07, -1.0, 3.574e-07, -2.521e-07, -1.0, 3.574e-07, -2.521e-07, -1.0, 3.574e-07, -3.233e-07, -1.0, 3.093e-07, -3.233e-07, -1.0, 3.093e-07, -3.233e-07, -1.0, 3.093e-07, -2.704e-07, -1.0, 2.657e-07, -2.704e-07, -1.0, 2.657e-07, -2.704e-07, -1.0, 2.657e-07, -1.877e-07, -1.0, 3.132e-07, -1.877e-07, -1.0, 3.132e-07, -1.877e-07, -1.0, 3.132e-07, -2.49e-07, -1.0, 2.785e-07, -2.49e-07, -1.0, 2.785e-07, -2.49e-07, -1.0, 2.785e-07, -2.602e-07, -1.0, 2.567e-07, -2.602e-07, -1.0, 2.567e-07, -2.602e-07, -1.0, 2.567e-07, -0.1469, 0.9782, -0.1469, -0.1469, 0.9782, -0.1469, -0.147, 0.9781, -0.1471, -0.1469, 0.9782, -0.1469, -0.147, 0.9781, -0.1471, -0.147, 0.9782, -0.147, -0.7113, 0.0, -0.7029, -0.7113, 0.0, -0.7029, -0.7113, 0.0, -0.7029, -0.7113, 0.0, -0.7029, -0.7113, 0.0, -0.7029, -0.7113, 0.0, -0.7029, -0.1558, 0.9765, -0.1489, -0.1557, 0.9766, -0.1486, -0.1563, 0.9759, -0.1523, -0.1558, 0.9765, -0.1489, -0.1563, 0.9759, -0.1523, -0.1595, 0.9752, -0.1531, -0.1516, 0.9771, -0.149, -0.1516, 0.9771, -0.149, -0.1516, 0.9771, -0.149, -0.1516, 0.9771, -0.149, -0.1516, 0.9771, -0.149, -0.1516, 0.9771, -0.149, -0.7131, 0.0, -0.7011, -0.7131, 0.0, -0.7011, -0.7131, 0.0, -0.7011, -0.7131, 0.0, -0.7011, -0.7131, 0.0, -0.7011, -0.7131, 0.0, -0.7011, 0.7131, 0.0, 0.7011, 0.7131, 0.0, 0.7011, 0.7131, 0.0, 0.7011, 0.7131, 0.0, 0.7011, 0.7131, 0.0, 0.7011, 0.7131, 0.0, 0.7011, 0.7127, 0.0, 0.7015, 0.7127, 0.0, 0.7015, 0.7127, 0.0, 0.7015, 0.7127, 0.0, 0.7015, 0.7127, 0.0, 0.7015, 0.7127, 0.0, 0.7015, -0.7254, 0.0, -0.6883, -0.7254, 0.0, -0.6883, -0.7254, 0.0, -0.6883, -0.7254, -7.95e-05, -0.6883, -0.7254, -7.95e-05, -0.6883, -0.7254, -7.95e-05, -0.6883, 0.716, 0.0, 0.6981, 0.716, 0.0, 0.6981, 0.716, 0.0, 0.6981, 0.716, 0.0, 0.6981, 0.716, 0.0, 0.6981, 0.716, 0.0, 0.6981, 2.835e-07, -1.0, 0.0, 2.835e-07, -1.0, 0.0, 2.835e-07, -1.0, 0.0, 2.715e-07, -1.0, 1.655e-08, 2.715e-07, -1.0, 1.655e-08, 2.715e-07, -1.0, 1.655e-08, -0.1674, 0.9736, -0.155, -0.1588, 0.9751, -0.1547, -0.1665, 0.9735, -0.157, -0.1674, 0.9736, -0.155, -0.1665, 0.9735, -0.157, -0.1665, 0.9735, -0.1568, 1.21e-07, -1.0, 1.462e-07, 1.21e-07, -1.0, 1.462e-07, 1.21e-07, -1.0, 1.462e-07, 1.262e-07, -1.0, 1.066e-07, 1.262e-07, -1.0, 1.066e-07, 1.262e-07, -1.0, 1.066e-07, -0.1595, 0.9752, -0.1531, -0.1563, 0.9759, -0.1523, -0.1588, 0.9751, -0.1547, -0.1595, 0.9752, -0.1531, -0.1588, 0.9751, -0.1547, -0.1674, 0.9736, -0.155, -0.725, 0.0, -0.6888, -0.725, 0.0, -0.6888, -0.725, 0.0, -0.6888, -0.725, 0.0, -0.6888, -0.725, 0.0, -0.6888, -0.725, 0.0, -0.6888, -0.1695, 0.9726, -0.1594, -0.1695, 0.9726, -0.1594, -0.1695, 0.9726, -0.1594, -0.1695, 0.9726, -0.1594, -0.1695, 0.9726, -0.1594, -0.1695, 0.9726, -0.1594, -0.7331, 0.0, -0.6801, -0.7331, 0.0, -0.6801, -0.7331, 0.0, -0.6801, -0.7331, 0.0, -0.6801, -0.7331, 0.0, -0.6801, -0.7331, 0.0, -0.6801, 0.7141, 0.0, 0.7001, 0.7141, 0.0, 0.7001, 0.7141, 0.0, 0.7001, 0.7141, 0.0, 0.7001, 0.7141, 0.0, 0.7001, 0.7141, 0.0, 0.7001, 2.275e-07, -1.0, 9.109e-08, 2.275e-07, -1.0, 9.109e-08, 2.275e-07, -1.0, 9.109e-08, 2.383e-07, -1.0, 2.388e-08, 2.383e-07, -1.0, 2.388e-08, 2.383e-07, -1.0, 2.388e-08, 0.7302, 0.0, 0.6832, 0.7302, 0.0, 0.6832, 0.7302, 0.0, 0.6832, 0.7302, 0.0, 0.6832, 0.7302, 0.0, 0.6832, 0.7302, 0.0, 0.6832, -0.7286, 0.0, -0.6849, -0.7286, 0.0, -0.6849, -0.7286, 0.0, -0.6849, -0.7286, 0.0, -0.6849, -0.7286, 0.0, -0.6849, -0.7286, 0.0, -0.6849, 0.7286, 0.0, 0.6849, 0.7286, 0.0, 0.6849, 0.7286, 0.0, 0.6849, 0.7286, 0.0, 0.6849, 0.7286, 0.0, 0.6849, 0.7286, 0.0, 0.6849, 2.862e-07, -1.0, 0.0, 2.862e-07, -1.0, 0.0, 2.862e-07, -1.0, 0.0, 2.862e-07, -1.0, 1.714e-08, 2.862e-07, -1.0, 1.714e-08, 2.862e-07, -1.0, 1.714e-08, -0.2649, 0.9575, -0.1144, -0.265, 0.9462, -0.186, -0.9085, 0.2271, -0.3507, -0.2649, 0.9575, -0.1144, -0.9085, 0.2271, -0.3507, -0.4007, 0.906, -0.1367, 2.926e-07, -1.0, 3.562e-08, 2.926e-07, -1.0, 3.562e-08, 2.926e-07, -1.0, 3.562e-08, 4.076e-07, -1.0, 3.551e-08, 4.076e-07, -1.0, 3.551e-08, 4.076e-07, -1.0, 3.551e-08, -0.2007, 0.9674, -0.1543, -0.2007, 0.9674, -0.1544, -0.265, 0.9462, -0.186, -0.2007, 0.9674, -0.1543, -0.265, 0.9462, -0.186, -0.2649, 0.9575, -0.1144, -0.825, 0.0, -0.5652, -0.825, 0.0, -0.5652, -0.825, 0.0, -0.5652, -0.825, 0.0, -0.5652, -0.825, 0.0, -0.5652, -0.825, 0.0, -0.5652, 0.7075, 0.0, 0.7067, 0.7075, 0.0, 0.7067, 0.7075, 0.0, 0.7067, 0.7075, 0.0, 0.7067, 0.7075, 0.0, 0.7067, 0.7075, 0.0, 0.7067, -0.9297, 0.0, -0.3684, -0.9297, 0.0, -0.3684, -0.9297, 0.0, -0.3684, -0.9297, 0.0, -0.3684, -0.9297, 0.0, -0.3684, -0.9297, 0.0, -0.3684, 0.7579, 0.0, 0.6524, 0.7579, 0.0, 0.6524, 0.7579, 0.0, 0.6524, 0.7579, 0.0, 0.6524, 0.7579, 0.0, 0.6524, 0.7579, 0.0, 0.6524, 4.904e-07, -1.0, 3.179e-08, 4.904e-07, -1.0, 3.179e-08, 4.904e-07, -1.0, 3.179e-08, 2.415e-07, -1.0, -7.152e-08, 2.415e-07, -1.0, -7.152e-08, 2.415e-07, -1.0, -7.152e-08, -0.9939, 0.0, -0.1106, -0.9939, 0.0, -0.1106, -0.9939, 0.0, -0.1106, -0.9939, 0.0, -0.1106, -0.9939, 0.0, -0.1106, -0.9939, 0.0, -0.1106, 2.062e-07, -1.0, -4.071e-08, 2.062e-07, -1.0, -4.071e-08, 2.062e-07, -1.0, -4.071e-08, 1.172e-06, -1.0, 3.392e-07, 1.172e-06, -1.0, 3.392e-07, 1.172e-06, -1.0, 3.392e-07, -0.4007, 0.906, -0.1367, -0.9085, 0.2271, -0.3507, -0.4938, 0.8035, -0.3325, -0.4007, 0.906, -0.1367, -0.4938, 0.8035, -0.3325, -0.9404, 0.3126, -0.1342, -0.9085, 0.2271, -0.3507, -0.2921, -0.9279, -0.2318, -0.9171, 0.1482, -0.37, -0.9085, 0.2271, -0.3507, -0.9171, 0.1482, -0.37, -0.4938, 0.8035, -0.3325, 0.5872, -1.772e-06, 0.8094, 0.5872, -1.772e-06, 0.8094, 0.5872, -1.772e-06, 0.8094, 0.5872, 2.371e-06, 0.8094, 0.5872, 2.371e-06, 0.8094, 0.5872, 2.371e-06, 0.8094, -0.1289, -0.9789, -0.1586, -0.1293, -0.9786, -0.1598, -0.1294, -0.9786, -0.1598, -0.1289, -0.9789, -0.1586, -0.1294, -0.9786, -0.1598, -0.02785, -0.9993, -0.02551, -0.04931, 0.9985, 0.02198, -0.006887, 1.0, 0.004975, -0.00685, 1.0, 0.004444, -0.04931, 0.9985, 0.02198, -0.00685, 1.0, 0.004444, -0.1519, 0.988, -0.02728, -0.1491, 0.9885, -0.02358, -0.04931, 0.9985, 0.02198, -0.1519, 0.988, -0.02728, -0.1491, 0.9885, -0.02358, -0.1519, 0.988, -0.02728, -0.1491, 0.9885, -0.02361, -0.006953, -1.0, 0.004467, -0.1289, -0.9789, -0.1586, -0.02785, -0.9993, -0.02551, -0.007332, -1.0, 0.004362, -0.007332, -1.0, 0.004362, -0.00687, -1.0, 0.00449, -4.59e-08, 1.0, 2.692e-07, -4.59e-08, 1.0, 2.692e-07, -4.59e-08, 1.0, 2.692e-07, -4.796e-08, 1.0, 3.023e-07, -4.796e-08, 1.0, 3.023e-07, -4.796e-08, 1.0, 3.023e-07, -0.2921, -0.9279, -0.2318, -0.402, -0.8989, -0.1741, -0.4666, -0.8582, -0.2137, -0.2921, -0.9279, -0.2318, -0.4666, -0.8582, -0.2137, -0.9171, 0.1482, -0.37, -0.9939, 0.0, -0.1106, -0.9939, 0.0, -0.1106, -0.9939, 0.0, -0.1106, -0.9171, 0.1482, -0.37, -0.9404, 0.3126, -0.1342, -0.4938, 0.8035, -0.3325, -0.3066, -0.9388, -0.1569, -0.2793, -0.9461, -0.1642, -0.402, -0.8989, -0.1741, -0.3066, -0.9388, -0.1569, -0.402, -0.8989, -0.1741, -0.2921, -0.9279, -0.2318, -1.797e-10, 1.0, 2.118e-07, -1.797e-10, 1.0, 2.118e-07, -1.797e-10, 1.0, 2.118e-07, 1.384e-08, 1.0, 2.639e-07, 1.384e-08, 1.0, 2.639e-07, 1.384e-08, 1.0, 2.639e-07, -0.2007, -0.9674, -0.1544, -0.2007, -0.9674, -0.1544, -0.2793, -0.9461, -0.1642, -0.2007, -0.9674, -0.1544, -0.2793, -0.9461, -0.1642, -0.3066, -0.9388, -0.1569, -9.294e-09, 1.0, 2.253e-07, -9.294e-09, 1.0, 2.253e-07, -9.294e-09, 1.0, 2.253e-07, -9.599e-09, 1.0, 3.005e-07, -9.599e-09, 1.0, 3.005e-07, -9.599e-09, 1.0, 3.005e-07, -0.1695, -0.9726, -0.1593, -0.1695, -0.9726, -0.1593, -0.1695, -0.9726, -0.1593, -0.1695, -0.9726, -0.1593, -0.1695, -0.9726, -0.1593, -0.1695, -0.9726, -0.1593, -0.1671, -0.9734, -0.1567, -0.161, -0.9753, -0.1511, -0.1666, -0.9735, -0.1569, -0.1671, -0.9734, -0.1567, -0.1666, -0.9735, -0.1569, -0.1664, -0.9735, -0.1568, -2.017e-08, 1.0, 1.714e-07, -2.017e-08, 1.0, 1.714e-07, -2.017e-08, 1.0, 1.714e-07, -2.018e-08, 1.0, 2.399e-07, -2.018e-08, 1.0, 2.399e-07, -2.018e-08, 1.0, 2.399e-07, 2.163e-07, 1.0, 1.768e-07, 2.163e-07, 1.0, 1.768e-07, 2.163e-07, 1.0, 1.768e-07, 2.67e-07, 1.0, 1.964e-07, 2.67e-07, 1.0, 1.964e-07, 2.67e-07, 1.0, 1.964e-07, -0.159, -0.9753, -0.1533, -0.1589, -0.976, -0.149, -0.161, -0.9753, -0.1511, -0.159, -0.9753, -0.1533, -0.161, -0.9753, -0.1511, -0.1671, -0.9734, -0.1567, 7.314e-08, 1.0, 3.689e-07, 7.314e-08, 1.0, 3.689e-07, 7.314e-08, 1.0, 3.689e-07, -1.947e-09, 1.0, 2.24e-07, -1.947e-09, 1.0, 2.24e-07, -1.947e-09, 1.0, 2.24e-07, -0.155, -0.9766, -0.149, -0.1546, -0.9766, -0.1497, -0.1589, -0.976, -0.149, -0.155, -0.9766, -0.149, -0.1589, -0.976, -0.149, -0.159, -0.9753, -0.1533, 4.715e-07, 1.0, -1.139e-07, 4.715e-07, 1.0, -1.139e-07, 4.715e-07, 1.0, -1.139e-07, 5.071e-07, 1.0, -1.898e-08, 5.071e-07, 1.0, -1.898e-08, 5.071e-07, 1.0, -1.898e-08, -8.516e-10, 1.0, 2.913e-07, -8.516e-10, 1.0, 2.913e-07, -8.516e-10, 1.0, 2.913e-07, 1.078e-08, 1.0, 3.137e-07, 1.078e-08, 1.0, 3.137e-07, 1.078e-08, 1.0, 3.137e-07, 4.449e-07, 1.0, 0.0, 4.449e-07, 1.0, 0.0, 4.449e-07, 1.0, 0.0, 4.153e-07, 1.0, -5.448e-08, 4.153e-07, 1.0, -5.448e-08, 4.153e-07, 1.0, -5.448e-08, -0.1468, -0.9782, -0.1469, -0.147, -0.9782, -0.147, -0.147, -0.9781, -0.147, -0.1468, -0.9782, -0.1469, -0.147, -0.9781, -0.147, -0.147, -0.9782, -0.147, -0.1516, -0.9771, -0.149, -0.1516, -0.9771, -0.149, -0.1516, -0.9771, -0.149, -0.1516, -0.9771, -0.149, -0.1546, -0.9766, -0.1497, -0.155, -0.9766, -0.149, -0.1387, -0.9792, -0.1478, -0.1387, -0.9792, -0.1478, -0.1387, -0.9792, -0.1478, -0.1387, -0.9792, -0.1478, -0.1387, -0.9792, -0.1478, -0.1387, -0.9792, -0.1478, 5.701e-07, 1.0, -1.064e-07, 5.701e-07, 1.0, -1.064e-07, 5.701e-07, 1.0, -1.064e-07, 5.653e-07, 1.0, -1.208e-07, 5.653e-07, 1.0, -1.208e-07, 5.653e-07, 1.0, -1.208e-07, -0.1347, -0.9804, -0.1439, -0.135, -0.9803, -0.1441, -0.1351, -0.9803, -0.1442, -0.1347, -0.9804, -0.1439, -0.1351, -0.9803, -0.1442, -0.135, -0.9803, -0.1442, 5.395e-07, 1.0, -8.247e-08, 5.395e-07, 1.0, -8.247e-08, 5.395e-07, 1.0, -8.247e-08, 5.395e-07, 1.0, -1.168e-07, 5.395e-07, 1.0, -1.168e-07, 5.395e-07, 1.0, -1.168e-07, 4.581e-07, 1.0, 0.0, 4.581e-07, 1.0, 0.0, 4.581e-07, 1.0, 0.0, 4.581e-07, 1.0, -3.192e-08, 4.581e-07, 1.0, -3.192e-08, 4.581e-07, 1.0, -3.192e-08, -0.1309, -0.9813, -0.1412, -0.1309, -0.9813, -0.1412, -0.1309, -0.9813, -0.1412, -0.1309, -0.9813, -0.1412, -0.1309, -0.9813, -0.1412, -0.1309, -0.9813, -0.1412, -0.1251, -0.9823, -0.1394, -0.1238, -0.9824, -0.1398, -0.1309, -0.9813, -0.1412, -0.1309, -0.9813, -0.1412, -0.1309, -0.9813, -0.1412, -0.1309, -0.9813, -0.1412, 3.085e-07, 1.0, -5.234e-08, 3.085e-07, 1.0, -5.234e-08, 3.085e-07, 1.0, -5.234e-08, 3.18e-07, 1.0, -2.044e-08, 3.18e-07, 1.0, -2.044e-08, 3.18e-07, 1.0, -2.044e-08, -0.122, -0.9826, -0.1397, -0.1201, -0.9829, -0.1395, -0.1238, -0.9824, -0.1398, -0.122, -0.9826, -0.1397, -0.1238, -0.9824, -0.1398, -0.1251, -0.9823, -0.1394, 4.147e-07, 1.0, -9.159e-08, 4.147e-07, 1.0, -9.159e-08, 4.147e-07, 1.0, -9.159e-08, 4.499e-07, 1.0, -4.007e-08, 4.499e-07, 1.0, -4.007e-08, 4.499e-07, 1.0, -4.007e-08, -0.6345, -0.2801, -0.7203, -0.1321, -0.9812, -0.1407, -0.1201, -0.9829, -0.1395, -0.6345, -0.2801, -0.7203, -0.1201, -0.9829, -0.1395, -0.122, -0.9826, -0.1397, -0.1442, -0.9773, -0.1552, -0.1339, -0.981, -0.1405, -0.1321, -0.9812, -0.1407, -0.1442, -0.9773, -0.1552, -0.1321, -0.9812, -0.1407, -0.6345, -0.2801, -0.7203, 2.854e-07, 1.0, 4.327e-08, 2.854e-07, 1.0, 4.327e-08, 2.854e-07, 1.0, 4.327e-08, 2.551e-07, 1.0, 0.0, 2.551e-07, 1.0, 0.0, 2.551e-07, 1.0, 0.0, 1.258e-07, 1.0, 2.58e-07, 1.258e-07, 1.0, 2.58e-07, 1.258e-07, 1.0, 2.58e-07, 8.612e-08, 1.0, 9.676e-08, 8.612e-08, 1.0, 9.676e-08, 8.612e-08, 1.0, 9.676e-08, -0.1309, -0.9789, -0.1571, -0.1309, -0.9789, -0.1571, -0.1309, -0.9789, -0.1571, -0.1309, -0.9789, -0.1571, -0.1309, -0.9789, -0.1571, -0.1309, -0.9789, -0.1571, -0.01397, 0.9999, 0.01009, -0.01397, 0.9999, 0.01009, -0.01397, 0.9999, 0.01009, -0.01397, 0.9999, 0.01009, -0.01397, 0.9999, 0.01009, -0.01397, 0.9999, 0.01009, -0.1233, -0.979, -0.1626, -0.1233, -0.979, -0.1626, -0.1233, -0.979, -0.1626, -0.1233, -0.979, -0.1626, -0.1233, -0.979, -0.1626, -0.1233, -0.979, -0.1626, 1.695e-07, 1.0, 2.174e-07, 1.695e-07, 1.0, 2.174e-07, 1.695e-07, 1.0, 2.174e-07, 1.239e-07, 1.0, 4.077e-08, 1.239e-07, 1.0, 4.077e-08, 1.239e-07, 1.0, 4.077e-08, 1.363e-07, 1.0, 3.834e-08, 1.363e-07, 1.0, 3.834e-08, 1.363e-07, 1.0, 3.834e-08, 1.623e-07, 1.0, 2.109e-07, 1.623e-07, 1.0, 2.109e-07, 1.623e-07, 1.0, 2.109e-07, -0.1234, -0.979, -0.1625, -0.1234, -0.979, -0.1625, -0.1234, -0.979, -0.1625, -0.1234, -0.979, -0.1625, -0.1234, -0.979, -0.1625, -0.1234, -0.979, -0.1625, 3.259e-07, 1.0, 7.568e-08, 3.259e-07, 1.0, 7.568e-08, 3.259e-07, 1.0, 7.568e-08, 3.259e-07, 1.0, 1.135e-07, 3.259e-07, 1.0, 1.135e-07, 3.259e-07, 1.0, 1.135e-07, -0.1288, -0.9789, -0.1586, -0.1288, -0.9789, -0.1586, -0.1288, -0.9789, -0.1586, -0.1288, -0.9789, -0.1586, -0.1288, -0.9789, -0.1586, -0.1288, -0.9789, -0.1586, 3.021e-07, 1.0, 1.342e-07, 3.021e-07, 1.0, 1.342e-07, 3.021e-07, 1.0, 1.342e-07, 3.021e-07, 1.0, 1.174e-07, 3.021e-07, 1.0, 1.174e-07, 3.021e-07, 1.0, 1.174e-07, -0.1194, -0.979, -0.1654, -0.1194, -0.979, -0.1654, -0.1194, -0.979, -0.1654, -0.1194, -0.979, -0.1654, -0.1194, -0.979, -0.1654, -0.1194, -0.979, -0.1654, -0.8594, -1.057e-05, 0.5113, -0.8594, -1.057e-05, 0.5113, -0.8594, -1.057e-05, 0.5113, -0.8594, 0.0, 0.5113, -0.8594, 0.0, 0.5113, -0.8594, 0.0, 0.5113, 0.5663, 1.49e-06, 0.8242, 0.5663, 1.49e-06, 0.8242, 0.5663, 1.49e-06, 0.8242, 0.5663, 1.038e-07, 0.8242, 0.5663, 1.038e-07, 0.8242, 0.5663, 1.038e-07, 0.8242, -0.8594, 2.7e-06, 0.5113, -0.8594, 2.7e-06, 0.5113, -0.8594, 2.7e-06, 0.5113, -0.8594, 3.326e-06, 0.5113, -0.8594, 3.326e-06, 0.5113, -0.8594, 3.326e-06, 0.5113, -0.8594, 0.0, 0.5113, -0.8594, 0.0, 0.5113, -0.8594, 0.0, 0.5113, -0.8594, 0.0, 0.5113, -0.8594, 0.0, 0.5113, -0.8594, 0.0, 0.5113, -0.8594, -3.159e-05, 0.5113, -0.8594, -3.159e-05, 0.5113, -0.8594, -3.159e-05, 0.5113, -0.8594, 3.254e-05, 0.5113, -0.8594, 3.254e-05, 0.5113, -0.8594, 3.254e-05, 0.5113, -0.8594, 0.0, 0.5113, -0.8594, 0.0, 0.5113, -0.8594, 0.0, 0.5113, -0.8594, 0.0, 0.5113, -0.8594, 0.0, 0.5113, -0.8594, 0.0, 0.5113, 3.36e-07, 1.0, 1.31e-07, 3.36e-07, 1.0, 1.31e-07, 3.36e-07, 1.0, 1.31e-07, 3.36e-07, 1.0, 1.31e-07, -0.5799, -5.287e-07, -0.8147, -0.5799, -5.287e-07, -0.8147, -0.5799, -5.287e-07, -0.8147, -0.5799, -5.287e-07, -0.8147, 2.382e-07, 1.0, 1.759e-07, 2.382e-07, 1.0, 1.759e-07, 2.382e-07, 1.0, 1.759e-07, 2.385e-07, 1.0, 1.458e-07, 2.385e-07, 1.0, 1.458e-07, 2.385e-07, 1.0, 1.458e-07, -0.5752, 0.0, -0.818, -0.5752, 0.0, -0.818, -0.5752, 0.0, -0.818, -0.5752, 0.0, -0.818, -0.5752, 0.0, -0.818, -0.5752, 0.0, -0.818, -2.933e-07, -1.0, -1.406e-07, -2.933e-07, -1.0, -1.406e-07, -2.933e-07, -1.0, -1.406e-07, -2.907e-07, -1.0, -1.864e-07, -2.907e-07, -1.0, -1.864e-07, -2.907e-07, -1.0, -1.864e-07, 4.52e-07, 1.0, 0.0, 4.52e-07, 1.0, 0.0, 4.52e-07, 1.0, 0.0, 4.52e-07, 1.0, 0.0, -0.07738, -0.9962, 0.0403, -0.07738, -0.9962, 0.0403, -0.07738, -0.9962, 0.0403, 0.5799, -3.265e-07, 0.8147, 0.5799, -3.265e-07, 0.8147, 0.5891, -5.789e-07, 0.8081, 0.5882, -5.543e-07, 0.8087, 0.5799, -3.265e-07, 0.8147, -4.259e-07, -1.0, -1.678e-07, -4.372e-07, -1.0, -1.573e-07, -4.03e-07, -1.0, -1.89e-07, -4.03e-07, -1.0, -1.89e-07, -4.729e-07, -1.0, -7.362e-08, -4.729e-07, -1.0, -7.362e-08, -4.729e-07, -1.0, -7.362e-08, -4.729e-07, -1.0, -7.362e-08, -0.07601, -0.9962, 0.04284, -0.07601, -0.9962, 0.04284, -0.07601, -0.9962, 0.04284, -4.259e-07, -1.0, -1.678e-07, -4.601e-07, -1.0, -1.361e-07, -4.372e-07, -1.0, -1.573e-07, 0.6, -8.838e-07, 0.8, 0.5882, -5.543e-07, 0.8087, 0.5891, -5.789e-07, 0.8081, 0.6, -8.838e-07, 0.8, 4.136e-07, 1.0, 0.0, 4.136e-07, 1.0, 0.0, 4.136e-07, 1.0, 0.0, -0.04975, 0.9983, 0.02964, -0.04975, 0.9983, 0.02964, -0.04975, 0.9983, 0.02964, -0.04975, 0.9983, 0.02964, 2.678e-07, 1.0, 1.874e-07, 2.678e-07, 1.0, 1.874e-07, 2.678e-07, 1.0, 1.874e-07, 3.065e-07, 1.0, 4.663e-08, 3.065e-07, 1.0, 4.663e-08, 3.065e-07, 1.0, 4.663e-08, -2.991e-07, -1.0, -1.173e-07, -2.991e-07, -1.0, -1.173e-07, -2.991e-07, -1.0, -1.173e-07, -3.384e-07, -1.0, -1.749e-07, -3.384e-07, -1.0, -1.749e-07, -3.384e-07, -1.0, -1.749e-07, -0.8594, 7.142e-05, 0.5113, -0.8594, 7.142e-05, 0.5113, -0.8594, 7.142e-05, 0.5113, -0.8594, 5.929e-06, 0.5113, -0.8594, 5.929e-06, 0.5113, -0.8594, 5.929e-06, 0.5113, -0.8594, 1.304e-05, 0.5113, -0.8594, 1.304e-05, 0.5113, -0.8594, 1.304e-05, 0.5113, -0.8594, 0.0, 0.5113, -0.8594, 0.0, 0.5113, -0.8594, 0.0, 0.5113, -0.8594, -1.303e-05, 0.5113, -0.8594, -1.303e-05, 0.5113, -0.8594, -1.303e-05, 0.5113, -0.8594, 0.0, 0.5113, -0.8594, 0.0, 0.5113, -0.8594, 0.0, 0.5113, -0.5799, 6.529e-07, -0.8147, -0.5799, 6.529e-07, -0.8147, -0.5799, 6.529e-07, -0.8147, -0.5799, 6.529e-07, -0.8147, -0.5799, 6.529e-07, -0.8147, -4.092e-07, -1.0, -1.024e-07, -4.092e-07, -1.0, -1.024e-07, -4.092e-07, -1.0, -1.024e-07, -4.092e-07, -1.0, -1.024e-07, 0.6, -8.852e-09, 0.8, 0.6, -8.852e-09, 0.8, 0.6, -8.852e-09, 0.8, -0.0499, 0.9983, 0.02972, -0.0499, 0.9983, 0.02972, -0.0499, 0.9983, 0.02972, 0.5686, -4.184e-07, 0.8226, 0.5686, -4.184e-07, 0.8226, 0.5686, -4.184e-07, 0.8226, 4.797e-07, 1.0, 6.423e-07, 4.797e-07, 1.0, 6.423e-07, 4.797e-07, 1.0, 6.423e-07, -0.5686, -1.658e-07, -0.8226, -0.5686, -1.658e-07, -0.8226, -0.5686, -1.658e-07, -0.8226, 1.879e-06, -1.0, -1.92e-06, 1.879e-06, -1.0, -1.92e-06, 1.879e-06, -1.0, -1.92e-06, -0.05105, 0.9983, 0.02659, -0.05105, 0.9983, 0.02659, -0.05105, 0.9983, 0.02659, -0.07376, -0.9963, 0.04394, -0.07376, -0.9963, 0.04394, -0.07376, -0.9963, 0.04394, 4.479e-07, 1.0, -8.803e-09, 4.479e-07, 1.0, -8.803e-09, 4.479e-07, 1.0, -8.803e-09, 4.479e-07, 1.0, -8.803e-09, 0.0004031, 1.0, -0.000197, 0.0004031, 1.0, -0.000197, 0.0004031, 1.0, -0.000197, -0.5657, -1.151e-05, -0.8246, -0.5657, -1.151e-05, -0.8246, -0.5657, -1.151e-05, -0.8246, -0.5686, -1.922e-05, -0.8226, -0.5686, -1.922e-05, -0.8226, -0.5686, -1.922e-05, -0.8226, 0.5799, -7.553e-08, 0.8147, 0.5799, -7.553e-08, 0.8147, 0.5799, -7.553e-08, 0.8147, 0.5799, -7.553e-08, 0.8147, -0.07447, -0.9962, 0.04436, -0.07447, -0.9962, 0.04436, -0.07447, -0.9962, 0.04436, -0.07447, -0.9962, 0.04436, 0.5663, 1.319e-07, 0.8242, 0.5663, 1.319e-07, 0.8242, 0.5663, 1.319e-07, 0.8242, -0.01121, 0.0, -0.9999, -0.01121, 0.0, -0.9999, -0.01121, 0.0, -0.9999, 0.5663, -8.432e-07, 0.8242, 0.5663, -8.432e-07, 0.8242, 0.5663, -8.432e-07, 0.8242, -9.331e-06, -1.0, -1.326e-05, -9.331e-06, -1.0, -1.326e-05, -9.331e-06, -1.0, -1.326e-05, -0.05057, 0.9983, 0.0285, -0.05057, 0.9983, 0.0285, -0.05057, 0.9983, 0.0285, 0.0003885, 1.0, -0.0002183, 0.0003885, 1.0, -0.0002183, 0.0003885, 1.0, -0.0002183, 0.5686, 2.187e-07, 0.8226, 0.5686, 2.187e-07, 0.8226, 0.5686, 2.187e-07, 0.8226, -6.043e-06, 1.0, -8.783e-06, -6.043e-06, 1.0, -8.783e-06, -6.043e-06, 1.0, -8.783e-06, -3.146e-07, -1.0, -4.566e-07, -3.146e-07, -1.0, -4.566e-07, -3.146e-07, -1.0, -4.566e-07, 5.682e-07, 1.0, 9.047e-07, 5.682e-07, 1.0, 9.047e-07, 5.682e-07, 1.0, 9.047e-07, -7.854e-07, 1.0, 1.019e-06, -7.854e-07, 1.0, 1.019e-06, -7.854e-07, 1.0, 1.019e-06, -3.659e-07, -1.0, -6.348e-07, -3.659e-07, -1.0, -6.348e-07, -3.659e-07, -1.0, -6.348e-07, 0.7183, 0.0, 0.6957, 0.7183, 0.0, 0.6957, 0.7183, 0.0, 0.6957, 0.4095, -0.887, -0.2133, 0.4095, -0.887, -0.2133, 0.4095, -0.887, -0.2133, 0.7183, 0.0, 0.6957, 0.7183, 0.0, 0.6957, 0.7183, 0.0, 0.6957, 0.4006, -0.888, -0.2258, 0.4006, -0.888, -0.2258, 0.4006, -0.888, -0.2258, -0.5651, 0.0, -0.825, -0.5651, 0.0, -0.825, -0.5651, 0.0, -0.825, -0.282, 0.0, -0.9594, -0.282, 0.0, -0.9594, -0.282, 0.0, -0.9594, 0.0005803, -1.0, -0.0003276, 0.0005803, -1.0, -0.0003276, 0.0005803, -1.0, -0.0003276, 0.0005939, -1.0, -0.0003101, 0.0005939, -1.0, -0.0003101, 0.0005939, -1.0, -0.0003101, 0.000398, 1.0, -0.0002064, 0.000398, 1.0, -0.0002064, 0.000398, 1.0, -0.0002064, -0.5651, -4.228e-07, -0.825, -0.5651, -4.228e-07, -0.825, -0.5651, -4.228e-07, -0.825, 0.0005908, -1.0, -0.0003146, 0.0005908, -1.0, -0.0003146, 0.0005908, -1.0, -0.0003146, 0.1334, 0.9886, -0.0695, 0.1334, 0.9886, -0.0695, 0.1334, 0.9886, -0.0695, 0.8893, 0.0, 0.4573, 0.8893, 0.0, 0.4573, 0.8893, 0.0, 0.4573, 0.8712, 1.224e-06, -0.491, 0.8712, 1.224e-06, -0.491, 0.8712, 1.224e-06, -0.491, 0.8712, 1.224e-06, -0.491, 0.8712, 1.224e-06, -0.491, -0.01121, 0.0, -0.9999, -0.01121, 0.0, -0.9999, -0.01121, 0.0, -0.9999, 0.5132, 2.145e-06, -0.8583, 0.5132, 2.145e-06, -0.8583, 0.5132, 2.145e-06, -0.8583, 0.5132, 2.145e-06, -0.8583, 0.1307, 0.9887, -0.07367, 0.1307, 0.9887, -0.07367, 0.1307, 0.9887, -0.07367, 0.4639, -0.8665, 0.1844, 0.1934, -0.9751, -0.109, 0.3057, -0.9364, -0.1723, -0.282, 0.0, -0.9594, -0.282, 0.0, -0.9594, -0.282, 0.0, -0.9594, 0.0005939, -1.0, -0.0003101, 0.0005939, -1.0, -0.0003101, 0.0005939, -1.0, -0.0003101, 0.4639, -0.8665, 0.1844, 0.3057, -0.9364, -0.1723, 0.4152, -0.9064, 0.07842, 0.0003884, 1.0, -0.0002182, 0.0003884, 1.0, -0.0002182, 0.0003884, 1.0, -0.0002182, 0.1334, 0.9886, -0.0695, 0.1334, 0.9886, -0.0695, 0.1334, 0.9886, -0.0695, 0.1974, -0.9749, -0.1028, 0.1974, -0.9749, -0.1028, 0.1974, -0.9749, -0.1028, 0.9995, 0.0, -0.03092, 0.9995, 0.0, -0.03092, 0.9995, 0.0, -0.03092, 0.5132, 0.0, -0.8583, 0.5132, 0.0, -0.8583, 0.5132, 0.0, -0.8583, 0.2843, 0.9453, -0.1602, 0.2843, 0.9453, -0.1602, 0.2843, 0.9453, -0.1602, 0.2908, 0.9447, -0.1514, 0.2908, 0.9447, -0.1514, 0.2908, 0.9447, -0.1514, 0.4152, -0.9064, 0.07842, 0.3057, -0.9364, -0.1723, 0.4006, -0.888, -0.2258, 0.2908, 0.9447, -0.1514, 0.2908, 0.9447, -0.1514, 0.2908, 0.9447, -0.1514, 0.73, -0.5457, -0.4114, 0.73, -0.5457, -0.4114, 0.73, -0.5457, -0.4114, 0.1307, 0.9887, -0.07367, 0.1307, 0.9887, -0.07367, 0.1307, 0.9887, -0.07367, 0.8893, 0.0, 0.4573, 0.8893, 0.0, 0.4573, 0.8893, 0.0, 0.4573, 0.1974, -0.9749, -0.1028, 0.1974, -0.9749, -0.1028, 0.1974, -0.9749, -0.1028, 0.2843, 0.9453, -0.1602, 0.2843, 0.9453, -0.1602, 0.2843, 0.9453, -0.1602, 0.8712, -2.116e-06, -0.491, 0.8712, -2.116e-06, -0.491, 0.8712, -2.116e-06, -0.491, 0.8712, -2.116e-06, -0.491, 0.8869, -1.748e-06, -0.4619, 0.8869, -1.748e-06, -0.4619, 0.8869, -1.748e-06, -0.4619, 0.8869, -1.748e-06, -0.4619, 0.8869, -1.748e-06, -0.4619, 0.7461, -0.5407, -0.3886, 0.7461, -0.5407, -0.3886, 0.7461, -0.5407, -0.3886, 0.7461, -0.5407, -0.3886, 0.8869, 3.009e-06, -0.4619, 0.8869, 3.009e-06, -0.4619, 0.8869, 3.009e-06, -0.4619, 0.8869, 3.009e-06, -0.4619, 0.4095, -0.887, -0.2133, 0.4095, -0.887, -0.2133, 0.4095, -0.887, -0.2133, 0.6385, 0.6941, -0.3325, 0.6385, 0.6941, -0.3325, 0.6385, 0.6941, -0.3325, 0.73, -0.5457, -0.4114, 0.73, -0.5457, -0.4114, 0.73, -0.5457, -0.4114, 0.6232, 0.6988, -0.3512, 0.6232, 0.6988, -0.3512, 0.6232, 0.6988, -0.3512, 0.6385, 0.6941, -0.3325, 0.6385, 0.6941, -0.3325, 0.6385, 0.6941, -0.3325, 0.7461, -0.5407, -0.3886, 0.7461, -0.5407, -0.3886, 0.7461, -0.5407, -0.3886, 0.9995, -1.202e-06, -0.03092, 0.9995, -1.202e-06, -0.03092, 0.9995, -1.202e-06, -0.03092, 0.9995, -1.202e-06, -0.03092, 0.6232, 0.6987, -0.3512, 0.6232, 0.6987, -0.3512, 0.6232, 0.6987, -0.3512, 0.6232, 0.6987, -0.3512, -0.3471, 0.6827, -0.643, -0.3471, 0.6827, -0.643, -0.3471, 0.6827, -0.643, -0.3471, 0.6827, -0.643, -0.3471, 0.6827, -0.643, -0.3116, -0.7286, -0.6099, -0.3116, -0.7286, -0.6099, -0.3116, -0.7286, -0.6099, -0.3116, -0.7286, -0.6099, -0.3116, -0.7286, -0.6099, 0.4658, -0.6833, 0.5622, 0.4658, -0.6833, 0.5622, 0.4658, -0.6833, 0.5622, 0.4658, -0.6833, 0.5622, 0.4658, -0.6833, 0.5622, 0.4878, 0.7274, 0.4825, 0.4878, 0.7274, 0.4825, 0.4878, 0.7274, 0.4825, 0.4878, 0.7274, 0.4825, 0.4878, 0.7274, 0.4825, 0.9277, -0.2251, -0.2978, 0.9277, -0.2251, -0.2978, 0.9277, -0.2251, -0.2978, 0.9277, -0.2251, -0.2978, 0.7383, 0.2455, -0.6282, 0.7383, 0.2455, -0.6282, 0.7383, 0.2455, -0.6282, 0.7383, 0.2455, -0.6282, 0.6333, -0.3064, -0.7107, 0.6333, -0.3064, -0.7107, 0.6333, -0.3064, -0.7107, 0.9322, 0.3436, -0.1139, 0.9322, 0.3436, -0.1139, 0.9322, 0.3436, -0.1139, 0.3998, -0.7134, 0.5755, 0.3998, -0.7134, 0.5755, 0.3998, -0.7134, 0.5755, 0.3998, -0.7134, 0.5755, 0.8186, -0.5552, 0.1471, 0.8186, -0.5552, 0.1471, 0.8186, -0.5552, 0.1471, 0.8186, -0.5552, 0.1471, 0.3727, -0.7084, 0.5994, 0.3727, -0.7084, 0.5994, 0.3727, -0.7084, 0.5994, 0.3727, -0.7084, 0.5994, -0.3965, 0.715, -0.5758, -0.3965, 0.715, -0.5758, -0.3965, 0.715, -0.5758, -0.3965, 0.715, -0.5758, 0.5769, 0.7043, 0.4137, 0.5769, 0.7043, 0.4137, 0.5769, 0.7043, 0.4137, 0.5769, 0.7043, 0.4137, 0.3903, 0.7079, 0.5887, 0.3903, 0.7079, 0.5887, 0.3903, 0.7079, 0.5887, 0.3903, 0.7079, 0.5887, 0.3949, 0.7215, 0.5687, 0.3949, 0.7215, 0.5687, 0.3949, 0.7215, 0.5687, 0.3949, 0.7215, 0.5687, 0.9259, 0.3285, -0.1863, 0.9259, 0.3285, -0.1863, 0.9259, 0.3285, -0.1863, 0.9259, 0.3285, -0.1863, -0.05534, -0.6778, -0.7331, -0.05534, -0.6778, -0.7331, -0.05534, -0.6778, -0.7331, -0.05534, -0.6778, -0.7331, 0.188, 0.6236, -0.7588, 0.188, 0.6236, -0.7588, 0.188, 0.6236, -0.7588, 0.188, 0.6236, -0.7588, 0.3938, -0.7194, 0.5722, 0.3938, -0.7194, 0.5722, 0.3938, -0.7194, 0.5722, 0.3938, -0.7194, 0.5722, -0.4513, -0.7017, -0.5513, -0.4513, -0.7017, -0.5513, -0.4513, -0.7017, -0.5513, -0.4513, -0.7017, -0.5513, 0.3844, 0.7349, 0.5587, 0.3844, 0.7349, 0.5587, 0.3844, 0.7349, 0.5587, 0.3844, 0.7349, 0.5587, 0.2604, -0.5717, -0.7781, 0.2604, -0.5717, -0.7781, 0.2604, -0.5717, -0.7781, 0.2604, -0.5717, -0.7781, -0.4013, -0.7064, -0.5831, -0.4013, -0.7064, -0.5831, -0.4013, -0.7064, -0.5831, -0.4013, -0.7064, -0.5831, -0.3903, 0.7226, -0.5705, -0.3903, 0.7226, -0.5705, -0.3903, 0.7226, -0.5705, -0.3903, 0.7226, -0.5705, 0.9343, -0.2754, -0.2262, 0.9343, -0.2754, -0.2262, 0.9343, -0.2754, -0.2262, 0.9343, -0.2754, -0.2262, -0.4, -0.7057, -0.5848, -0.4, -0.7057, -0.5848, -0.4, -0.7057, -0.5848, -0.4, -0.7057, -0.5848, 0.6787, -0.2874, -0.6758, 0.6787, -0.2874, -0.6758, 0.6787, -0.2874, -0.6758, 0.6787, -0.2874, -0.6758, 0.7704, 0.6069, 0.1955, 0.7704, 0.6069, 0.1955, 0.7704, 0.6069, 0.1955, 0.7704, 0.6069, 0.1955, -0.4345, 0.7036, -0.5623, -0.4345, 0.7036, -0.5623, -0.4345, 0.7036, -0.5623, -0.4345, 0.7036, -0.5623, 0.4639, -0.8665, 0.1844, 0.4152, -0.9064, 0.07842, 0.6221, -0.6764, 0.3943, 0.6221, -0.6764, 0.3943, 0.634, 0.3446, -0.6923, 0.634, 0.3446, -0.6923, 0.634, 0.3446, -0.6923, 0.634, 0.3446, -0.6923, -0.09519, 0.705, -0.7028, -0.09519, 0.705, -0.7028, -0.09519, 0.705, -0.7028, -0.09519, 0.705, -0.7028, -0.5657, -8.732e-06, -0.8246, -0.5657, -8.732e-06, -0.8246, -0.5657, -8.732e-06, -0.8246, -0.5657, -8.732e-06, -0.8246])] * 3)])

# ---- objects
ob_cube = bpy.data.objects.new('Cube', me_cube_001)

# ---- transforms, parenting, visibility, modifiers, constraints
ob_cube.location = (0.0, 0.0, 0.01671)
ob_cube.rotation_mode = 'QUATERNION'
ob_cube.rotation_quaternion = (0.9572, 0.0, -0.2895, 0.0)
ob_cube.scale = (0.1957, 0.1957, 0.1957)

# ---- collection membership
scene.collection.objects.link(ob_cube)

# ---- scene / render settings (as saved in the file)
scene.frame_start = 1; scene.frame_end = 250; scene.frame_set(49)
scene.render.engine = 'BLENDER_EEVEE_NEXT'
scene.cycles.use_denoising = False
scene.cycles.samples = 128
scene.cycles.sampling_pattern = 'TABULATED_SOBOL'
scene.cycles.use_adaptive_sampling = False
scene.cycles.use_light_tree = False
scene.view_settings.view_transform = 'Filmic'
bpy.context.view_layer.update()

# ---- added for rendering (the .blend has no active camera and no usable light): camera, sun
cam_auto = bpy.data.cameras.new('AutoCamera')
cam_auto.lens = 50.0
cam_auto.sensor_width = 36.0
cam_auto.clip_end = 1000.0
ob_auto_camera = bpy.data.objects.new('AutoCamera', cam_auto)
scene.collection.objects.link(ob_auto_camera)
ob_auto_camera.location = (13.2992, -21.2437, 14.9417)
ob_auto_camera.rotation_euler = (1.09748, -7.21219e-08, 0.694738)
scene.camera = ob_auto_camera
light_auto_sun = bpy.data.lights.new('AutoSun', 'SUN')
light_auto_sun.energy = 3.0
light_auto_sun.angle = 0.0523599
ob_auto_sun = bpy.data.objects.new('AutoSun', light_auto_sun)
scene.collection.objects.link(ob_auto_sun)
ob_auto_sun.rotation_euler = (0.872665, 0.174533, 0.523599)
bpy.context.view_layer.update()
